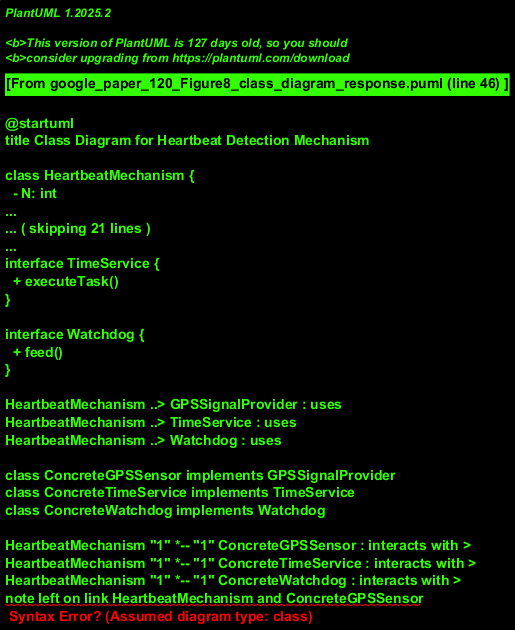

The diagram above was rendered by PlantUML. Its source (embedded in the PNG):
@startuml
title Class Diagram for Heartbeat Detection Mechanism

class HeartbeatMechanism {
  - N: int
  - max_timeout: int
  + initializeSystem()
  + waitForGPSSignalAndProcess()
  + executeTimeServiceTask()
  + feedWatchdog()
  + incrementTimeoutCounter(): boolean
  + isMaxTimeoutReached(): boolean
  + resetAndRestart()
}
note right of HeartbeatMechanism::max_timeout
  Assumed to be a pre-configured value.
end note
note right of HeartbeatMechanism::incrementTimeoutCounter
  Increments N and checks if N < max_timeout.
  Here, simplified to just increment. Condition checked by isMaxTimeoutReached.
end note

interface GPSSignalProvider {
  + hasHeartbeatSignal(): boolean
}

interface TimeService {
  + executeTask()
}

interface Watchdog {
  + feed()
}

HeartbeatMechanism ..> GPSSignalProvider : uses
HeartbeatMechanism ..> TimeService : uses
HeartbeatMechanism ..> Watchdog : uses

class ConcreteGPSSensor implements GPSSignalProvider
class ConcreteTimeService implements TimeService
class ConcreteWatchdog implements Watchdog

HeartbeatMechanism "1" *-- "1" ConcreteGPSSensor : interacts with >
HeartbeatMechanism "1" *-- "1" ConcreteTimeService : interacts with >
HeartbeatMechanism "1" *-- "1" ConcreteWatchdog : interacts with >
note left on link HeartbeatMechanism and ConcreteGPSSensor
  Assumed 1-to-1 relationship.
end note
@enduml